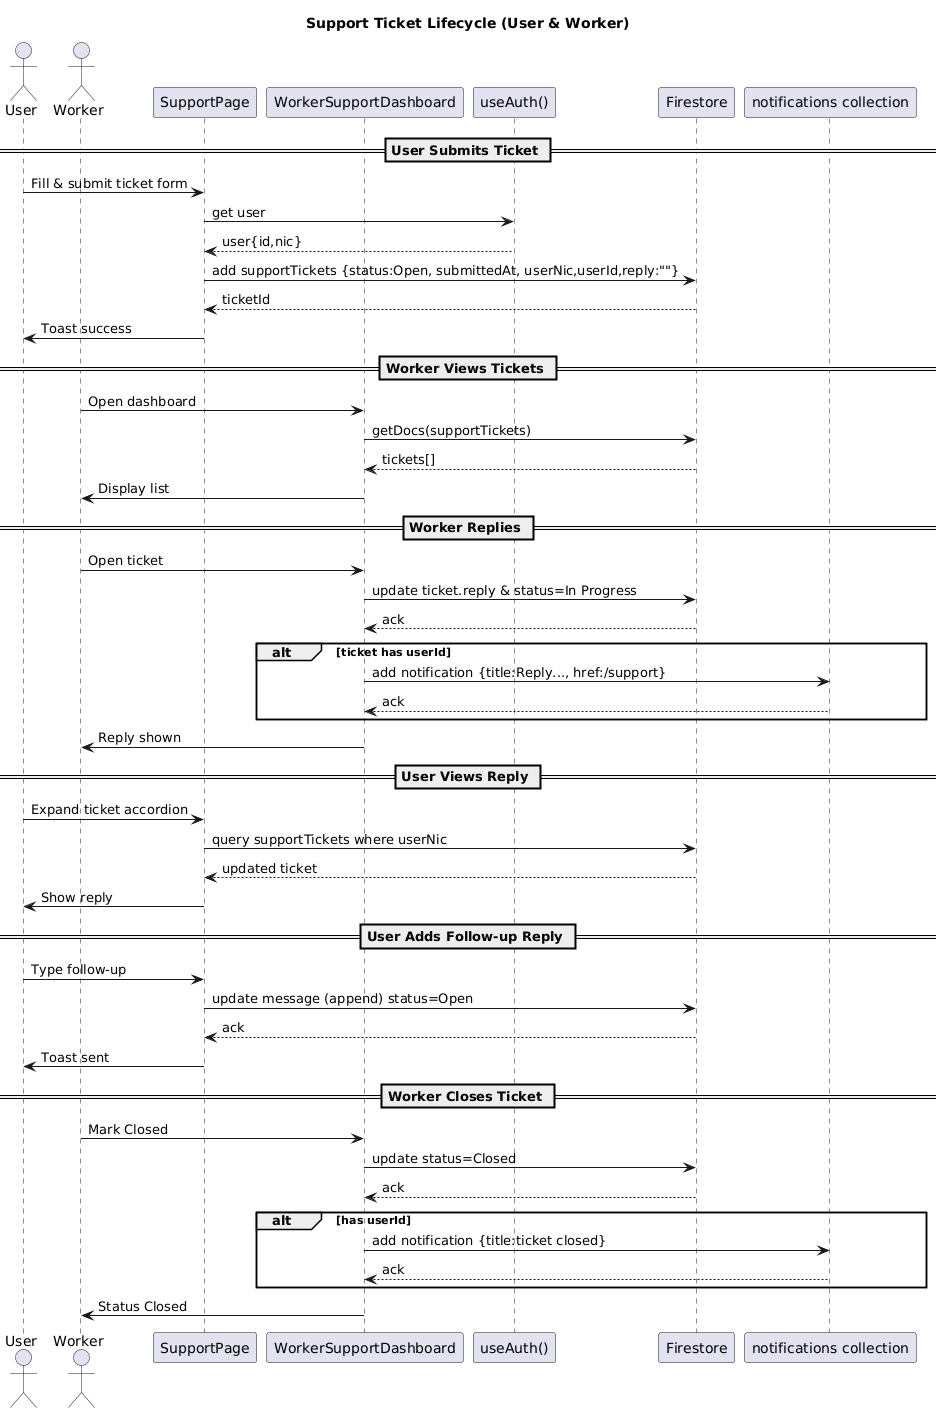

The diagram above was rendered by PlantUML. Its source (embedded in the PNG):
@startuml
title Support Ticket Lifecycle (User & Worker)
' =====================================================================
' Based on support/page.tsx and worker/support/dashboard/page.tsx
' =====================================================================
actor User
actor Worker
participant UserUI as "SupportPage"
participant WorkerUI as "WorkerSupportDashboard"
participant Auth as "useAuth()"
participant FS as "Firestore"
participant Notify as "notifications collection"

== User Submits Ticket ==
User -> UserUI: Fill & submit ticket form
UserUI -> Auth: get user
Auth --> UserUI: user{id,nic}
UserUI -> FS: add supportTickets {status:Open, submittedAt, userNic,userId,reply:""}
FS --> UserUI: ticketId
UserUI -> User: Toast success

== Worker Views Tickets ==
Worker -> WorkerUI: Open dashboard
WorkerUI -> FS: getDocs(supportTickets)
FS --> WorkerUI: tickets[]
WorkerUI -> Worker: Display list

== Worker Replies ==
Worker -> WorkerUI: Open ticket
WorkerUI -> FS: update ticket.reply & status=In Progress
FS --> WorkerUI: ack
alt ticket has userId
  WorkerUI -> Notify: add notification {title:Reply..., href:/support}
  Notify --> WorkerUI: ack
end
WorkerUI -> Worker: Reply shown

== User Views Reply ==
User -> UserUI: Expand ticket accordion
UserUI -> FS: query supportTickets where userNic
FS --> UserUI: updated ticket
UserUI -> User: Show reply

== User Adds Follow-up Reply ==
User -> UserUI: Type follow-up
UserUI -> FS: update message (append) status=Open
FS --> UserUI: ack
UserUI -> User: Toast sent

== Worker Closes Ticket ==
Worker -> WorkerUI: Mark Closed
WorkerUI -> FS: update status=Closed
FS --> WorkerUI: ack
alt has userId
  WorkerUI -> Notify: add notification {title:ticket closed}
  Notify --> WorkerUI: ack
end
WorkerUI -> Worker: Status Closed
@enduml